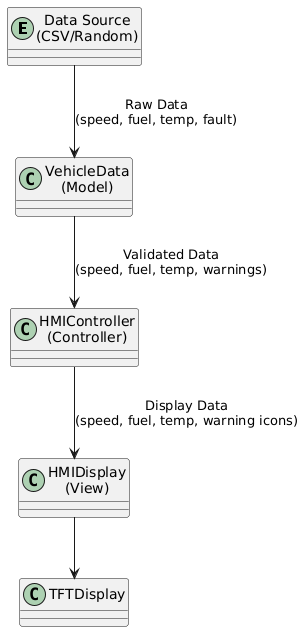

The diagram above was rendered by PlantUML. Its source (embedded in the PNG):
@startuml
!define RECTANGLE class

' External Entities
entity "Data Source\n(CSV/Random)" as DataSource

' Processes
RECTANGLE "VehicleData\n(Model)" as VehicleData
RECTANGLE "HMIController\n(Controller)" as HMIController
RECTANGLE "HMIDisplay\n(View)" as HMIDisplay

' Data Flows
DataSource --> VehicleData : Raw Data\n(speed, fuel, temp, fault)
VehicleData --> HMIController : Validated Data\n(speed, fuel, temp, warnings)
HMIController --> HMIDisplay : Display Data\n(speed, fuel, temp, warning icons)

' Output
HMIDisplay --> TFTDisplay
@enduml